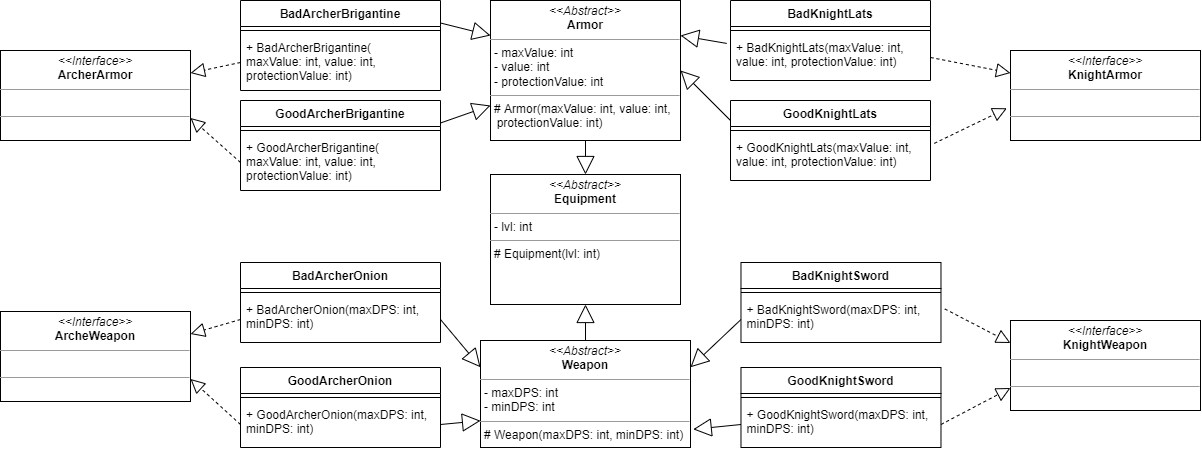

The diagram above was exported from draw.io. Its source (the exported page's mxGraphModel, read from the mxfile embedded in the PNG):
<mxGraphModel dx="2929" dy="1298" grid="1" gridSize="10" guides="1" tooltips="1" connect="1" arrows="1" fold="1" page="1" pageScale="1" pageWidth="827" pageHeight="1169" math="0" shadow="0">
  <root>
    <mxCell id="0" />
    <mxCell id="1" parent="0" />
    <mxCell id="136" value="BadKnightLats" style="swimlane;fontStyle=1;align=center;verticalAlign=top;childLayout=stackLayout;horizontal=1;startSize=26;horizontalStack=0;resizeParent=1;resizeParentMax=0;resizeLast=0;collapsible=1;marginBottom=0;" vertex="1" parent="1">
      <mxGeometry x="70" y="50" width="200" height="80" as="geometry" />
    </mxCell>
    <mxCell id="137" value="" style="line;strokeWidth=1;fillColor=none;align=left;verticalAlign=middle;spacingTop=-1;spacingLeft=3;spacingRight=3;rotatable=0;labelPosition=right;points=[];portConstraint=eastwest;" vertex="1" parent="136">
      <mxGeometry y="26" width="200" height="8" as="geometry" />
    </mxCell>
    <mxCell id="138" value="+ BadKnightLats(maxValue: int, &#10;value: int, protectionValue: int)" style="text;strokeColor=none;fillColor=none;align=left;verticalAlign=top;spacingLeft=4;spacingRight=4;overflow=hidden;rotatable=0;points=[[0,0.5],[1,0.5]];portConstraint=eastwest;" vertex="1" parent="136">
      <mxGeometry y="34" width="200" height="46" as="geometry" />
    </mxCell>
    <mxCell id="139" value="&lt;p style=&quot;margin: 0px ; margin-top: 4px ; text-align: center&quot;&gt;&lt;i&gt;&amp;lt;&amp;lt;Abstract&amp;gt;&amp;gt;&lt;/i&gt;&lt;br&gt;&lt;b&gt;Armor&lt;/b&gt;&lt;br&gt;&lt;/p&gt;&lt;hr size=&quot;1&quot;&gt;&lt;p style=&quot;margin: 0px ; margin-left: 4px&quot;&gt;- maxValue: int&lt;/p&gt;&lt;p style=&quot;margin: 0px ; margin-left: 4px&quot;&gt;- value: int&lt;/p&gt;&lt;p style=&quot;margin: 0px ; margin-left: 4px&quot;&gt;- protectionValue: int&lt;/p&gt;&lt;hr size=&quot;1&quot;&gt;&lt;p style=&quot;margin: 0px ; margin-left: 4px&quot;&gt;# Armor(&lt;span&gt;maxValue: int,&amp;nbsp;&lt;/span&gt;&lt;span&gt;value: int,&amp;nbsp;&lt;/span&gt;&lt;/p&gt;&amp;nbsp; protectionValue: int)" style="verticalAlign=top;align=left;overflow=fill;fontSize=12;fontFamily=Helvetica;html=1;" vertex="1" parent="1">
      <mxGeometry x="-170" y="50" width="190" height="140" as="geometry" />
    </mxCell>
    <mxCell id="140" value="&lt;p style=&quot;margin: 0px ; margin-top: 4px ; text-align: center&quot;&gt;&lt;i&gt;&amp;lt;&amp;lt;Abstract&amp;gt;&amp;gt;&lt;/i&gt;&lt;br&gt;&lt;b&gt;Weapon&lt;/b&gt;&lt;/p&gt;&lt;hr size=&quot;1&quot;&gt;&lt;p style=&quot;margin: 0px ; margin-left: 4px&quot;&gt;- maxDPS: int&lt;/p&gt;&lt;p style=&quot;margin: 0px ; margin-left: 4px&quot;&gt;- minDPS: int&lt;/p&gt;&lt;hr size=&quot;1&quot;&gt;&lt;p style=&quot;margin: 0px ; margin-left: 4px&quot;&gt;# Weapon(&lt;span&gt;maxDPS: int,&amp;nbsp;&lt;/span&gt;&lt;span&gt;minDPS: int&lt;/span&gt;&lt;span&gt;)&lt;/span&gt;&lt;/p&gt;" style="verticalAlign=top;align=left;overflow=fill;fontSize=12;fontFamily=Helvetica;html=1;" vertex="1" parent="1">
      <mxGeometry x="-180" y="390" width="210" height="107" as="geometry" />
    </mxCell>
    <mxCell id="141" value="" style="endArrow=block;endSize=16;endFill=0;html=1;exitX=0;exitY=0.5;exitDx=0;exitDy=0;entryX=1.013;entryY=0.83;entryDx=0;entryDy=0;entryPerimeter=0;" edge="1" parent="1" source="165" target="140">
      <mxGeometry width="160" relative="1" as="geometry">
        <mxPoint x="260" y="391" as="sourcePoint" />
        <mxPoint x="181.56999999999994" y="430.75" as="targetPoint" />
      </mxGeometry>
    </mxCell>
    <mxCell id="142" value="" style="endArrow=block;endSize=16;endFill=0;html=1;exitX=0;exitY=0.5;exitDx=0;exitDy=0;entryX=1;entryY=0.25;entryDx=0;entryDy=0;" edge="1" parent="1" source="168" target="140">
      <mxGeometry width="160" relative="1" as="geometry">
        <mxPoint x="452.91" y="596" as="sourcePoint" />
        <mxPoint x="410.48" y="560.5" as="targetPoint" />
      </mxGeometry>
    </mxCell>
    <mxCell id="143" value="&lt;p style=&quot;margin: 0px ; margin-top: 4px ; text-align: center&quot;&gt;&lt;i&gt;&amp;lt;&amp;lt;Abstract&amp;gt;&amp;gt;&lt;/i&gt;&lt;br&gt;&lt;b&gt;Equipment&lt;/b&gt;&lt;br&gt;&lt;/p&gt;&lt;hr size=&quot;1&quot;&gt;&lt;p style=&quot;margin: 0px ; margin-left: 4px&quot;&gt;&lt;span&gt;- lvl: int&lt;/span&gt;&lt;br&gt;&lt;/p&gt;&lt;hr size=&quot;1&quot;&gt;&lt;p style=&quot;margin: 0px ; margin-left: 4px&quot;&gt;# Equipment(lvl: int)&lt;/p&gt;" style="verticalAlign=top;align=left;overflow=fill;fontSize=12;fontFamily=Helvetica;html=1;" vertex="1" parent="1">
      <mxGeometry x="-170" y="224" width="190" height="130" as="geometry" />
    </mxCell>
    <mxCell id="144" value="" style="endArrow=block;endSize=16;endFill=0;html=1;entryX=0.5;entryY=1;entryDx=0;entryDy=0;exitX=0.5;exitY=0;exitDx=0;exitDy=0;" edge="1" parent="1" source="140" target="143">
      <mxGeometry width="160" relative="1" as="geometry">
        <mxPoint x="-75" y="390" as="sourcePoint" />
        <mxPoint x="191.56999999999994" y="422.75" as="targetPoint" />
      </mxGeometry>
    </mxCell>
    <mxCell id="145" value="" style="endArrow=block;endSize=16;endFill=0;html=1;exitX=0.5;exitY=1;exitDx=0;exitDy=0;entryX=0.5;entryY=0;entryDx=0;entryDy=0;" edge="1" parent="1" source="139" target="143">
      <mxGeometry width="160" relative="1" as="geometry">
        <mxPoint x="20" y="491" as="sourcePoint" />
        <mxPoint x="-87.5" y="382" as="targetPoint" />
      </mxGeometry>
    </mxCell>
    <mxCell id="146" value="&lt;p style=&quot;margin: 0px ; margin-top: 4px ; text-align: center&quot;&gt;&lt;i&gt;&amp;lt;&amp;lt;Interface&amp;gt;&amp;gt;&lt;/i&gt;&lt;br&gt;&lt;span style=&quot;font-weight: 700&quot;&gt;KnightArmor&lt;/span&gt;&lt;br&gt;&lt;/p&gt;&lt;hr size=&quot;1&quot;&gt;&lt;p style=&quot;margin: 0px ; margin-left: 4px&quot;&gt;&lt;br&gt;&lt;/p&gt;&lt;hr size=&quot;1&quot;&gt;&lt;p style=&quot;margin: 0px ; margin-left: 4px&quot;&gt;&lt;/p&gt;" style="verticalAlign=top;align=left;overflow=fill;fontSize=12;fontFamily=Helvetica;html=1;" vertex="1" parent="1">
      <mxGeometry x="350" y="100" width="190" height="90" as="geometry" />
    </mxCell>
    <mxCell id="147" value="GoodKnightLats" style="swimlane;fontStyle=1;align=center;verticalAlign=top;childLayout=stackLayout;horizontal=1;startSize=26;horizontalStack=0;resizeParent=1;resizeParentMax=0;resizeLast=0;collapsible=1;marginBottom=0;" vertex="1" parent="1">
      <mxGeometry x="70" y="150" width="200" height="80" as="geometry" />
    </mxCell>
    <mxCell id="148" value="" style="line;strokeWidth=1;fillColor=none;align=left;verticalAlign=middle;spacingTop=-1;spacingLeft=3;spacingRight=3;rotatable=0;labelPosition=right;points=[];portConstraint=eastwest;" vertex="1" parent="147">
      <mxGeometry y="26" width="200" height="8" as="geometry" />
    </mxCell>
    <mxCell id="149" value="+ GoodKnightLats(maxValue: int,&#10;value: int, protectionValue: int)" style="text;strokeColor=none;fillColor=none;align=left;verticalAlign=top;spacingLeft=4;spacingRight=4;overflow=hidden;rotatable=0;points=[[0,0.5],[1,0.5]];portConstraint=eastwest;" vertex="1" parent="147">
      <mxGeometry y="34" width="200" height="46" as="geometry" />
    </mxCell>
    <mxCell id="150" value="" style="endArrow=block;endSize=16;endFill=0;html=1;exitX=-0.019;exitY=0.194;exitDx=0;exitDy=0;entryX=1;entryY=0.25;entryDx=0;entryDy=0;exitPerimeter=0;" edge="1" parent="1" source="138" target="139">
      <mxGeometry width="160" relative="1" as="geometry">
        <mxPoint x="30" y="220" as="sourcePoint" />
        <mxPoint x="-135" y="252" as="targetPoint" />
      </mxGeometry>
    </mxCell>
    <mxCell id="151" value="" style="endArrow=block;endSize=16;endFill=0;html=1;exitX=0;exitY=0.25;exitDx=0;exitDy=0;entryX=1;entryY=0.5;entryDx=0;entryDy=0;" edge="1" parent="1" source="147" target="139">
      <mxGeometry width="160" relative="1" as="geometry">
        <mxPoint x="266.1999999999998" y="92.92399999999998" as="sourcePoint" />
        <mxPoint x="240" y="270" as="targetPoint" />
      </mxGeometry>
    </mxCell>
    <mxCell id="152" value="&lt;p style=&quot;margin: 0px ; margin-top: 4px ; text-align: center&quot;&gt;&lt;i&gt;&amp;lt;&amp;lt;Interface&amp;gt;&amp;gt;&lt;/i&gt;&lt;br&gt;&lt;span style=&quot;font-weight: 700&quot;&gt;Archer&lt;/span&gt;&lt;span style=&quot;font-weight: 700&quot;&gt;Armor&lt;/span&gt;&lt;br&gt;&lt;/p&gt;&lt;hr size=&quot;1&quot;&gt;&lt;p style=&quot;margin: 0px ; margin-left: 4px&quot;&gt;&lt;br&gt;&lt;/p&gt;&lt;hr size=&quot;1&quot;&gt;&lt;p style=&quot;margin: 0px ; margin-left: 4px&quot;&gt;&lt;/p&gt;" style="verticalAlign=top;align=left;overflow=fill;fontSize=12;fontFamily=Helvetica;html=1;" vertex="1" parent="1">
      <mxGeometry x="-660" y="100" width="190" height="90" as="geometry" />
    </mxCell>
    <mxCell id="153" value="BadArcherBrigantine" style="swimlane;fontStyle=1;align=center;verticalAlign=top;childLayout=stackLayout;horizontal=1;startSize=26;horizontalStack=0;resizeParent=1;resizeParentMax=0;resizeLast=0;collapsible=1;marginBottom=0;" vertex="1" parent="1">
      <mxGeometry x="-420" y="50" width="200" height="90" as="geometry" />
    </mxCell>
    <mxCell id="154" value="" style="line;strokeWidth=1;fillColor=none;align=left;verticalAlign=middle;spacingTop=-1;spacingLeft=3;spacingRight=3;rotatable=0;labelPosition=right;points=[];portConstraint=eastwest;" vertex="1" parent="153">
      <mxGeometry y="26" width="200" height="8" as="geometry" />
    </mxCell>
    <mxCell id="155" value="+ BadArcherBrigantine(&#10;maxValue: int, value: int,&#10;protectionValue: int)" style="text;strokeColor=none;fillColor=none;align=left;verticalAlign=top;spacingLeft=4;spacingRight=4;overflow=hidden;rotatable=0;points=[[0,0.5],[1,0.5]];portConstraint=eastwest;" vertex="1" parent="153">
      <mxGeometry y="34" width="200" height="56" as="geometry" />
    </mxCell>
    <mxCell id="156" value="GoodArcherBrigantine" style="swimlane;fontStyle=1;align=center;verticalAlign=top;childLayout=stackLayout;horizontal=1;startSize=26;horizontalStack=0;resizeParent=1;resizeParentMax=0;resizeLast=0;collapsible=1;marginBottom=0;" vertex="1" parent="1">
      <mxGeometry x="-420" y="150" width="200" height="90" as="geometry" />
    </mxCell>
    <mxCell id="157" value="" style="line;strokeWidth=1;fillColor=none;align=left;verticalAlign=middle;spacingTop=-1;spacingLeft=3;spacingRight=3;rotatable=0;labelPosition=right;points=[];portConstraint=eastwest;" vertex="1" parent="156">
      <mxGeometry y="26" width="200" height="8" as="geometry" />
    </mxCell>
    <mxCell id="158" value="+ GoodArcherBrigantine(&#10;maxValue: int, value: int,&#10;protectionValue: int)" style="text;strokeColor=none;fillColor=none;align=left;verticalAlign=top;spacingLeft=4;spacingRight=4;overflow=hidden;rotatable=0;points=[[0,0.5],[1,0.5]];portConstraint=eastwest;" vertex="1" parent="156">
      <mxGeometry y="34" width="200" height="56" as="geometry" />
    </mxCell>
    <mxCell id="159" value="" style="endArrow=block;endSize=16;endFill=0;html=1;exitX=1;exitY=0.25;exitDx=0;exitDy=0;entryX=0;entryY=0.75;entryDx=0;entryDy=0;" edge="1" parent="1" source="156" target="139">
      <mxGeometry width="160" relative="1" as="geometry">
        <mxPoint x="100" y="180" as="sourcePoint" />
        <mxPoint x="30" y="130" as="targetPoint" />
      </mxGeometry>
    </mxCell>
    <mxCell id="160" value="" style="endArrow=block;endSize=16;endFill=0;html=1;exitX=1;exitY=0.25;exitDx=0;exitDy=0;entryX=0;entryY=0.25;entryDx=0;entryDy=0;" edge="1" parent="1" source="153" target="139">
      <mxGeometry width="160" relative="1" as="geometry">
        <mxPoint x="-210" y="180" as="sourcePoint" />
        <mxPoint x="-160" y="165" as="targetPoint" />
      </mxGeometry>
    </mxCell>
    <mxCell id="161" value="&lt;p style=&quot;margin: 0px ; margin-top: 4px ; text-align: center&quot;&gt;&lt;i&gt;&amp;lt;&amp;lt;Interface&amp;gt;&amp;gt;&lt;/i&gt;&lt;br&gt;&lt;span style=&quot;font-weight: 700&quot;&gt;ArcheWeapon&lt;/span&gt;&lt;br&gt;&lt;/p&gt;&lt;hr size=&quot;1&quot;&gt;&lt;p style=&quot;margin: 0px ; margin-left: 4px&quot;&gt;&lt;br&gt;&lt;/p&gt;&lt;hr size=&quot;1&quot;&gt;&lt;p style=&quot;margin: 0px ; margin-left: 4px&quot;&gt;&lt;/p&gt;" style="verticalAlign=top;align=left;overflow=fill;fontSize=12;fontFamily=Helvetica;html=1;" vertex="1" parent="1">
      <mxGeometry x="-660" y="361" width="190" height="90" as="geometry" />
    </mxCell>
    <mxCell id="162" value="&lt;p style=&quot;margin: 0px ; margin-top: 4px ; text-align: center&quot;&gt;&lt;i&gt;&amp;lt;&amp;lt;Interface&amp;gt;&amp;gt;&lt;/i&gt;&lt;br&gt;&lt;span style=&quot;font-weight: 700&quot;&gt;Knight&lt;/span&gt;&lt;span style=&quot;font-weight: 700&quot;&gt;Weapon&lt;/span&gt;&lt;br&gt;&lt;/p&gt;&lt;hr size=&quot;1&quot;&gt;&lt;p style=&quot;margin: 0px ; margin-left: 4px&quot;&gt;&lt;br&gt;&lt;/p&gt;&lt;hr size=&quot;1&quot;&gt;&lt;p style=&quot;margin: 0px ; margin-left: 4px&quot;&gt;&lt;/p&gt;" style="verticalAlign=top;align=left;overflow=fill;fontSize=12;fontFamily=Helvetica;html=1;" vertex="1" parent="1">
      <mxGeometry x="350" y="370" width="190" height="90" as="geometry" />
    </mxCell>
    <mxCell id="163" value="GoodKnightSword" style="swimlane;fontStyle=1;align=center;verticalAlign=top;childLayout=stackLayout;horizontal=1;startSize=26;horizontalStack=0;resizeParent=1;resizeParentMax=0;resizeLast=0;collapsible=1;marginBottom=0;" vertex="1" parent="1">
      <mxGeometry x="80.48" y="417" width="200" height="80" as="geometry" />
    </mxCell>
    <mxCell id="164" value="" style="line;strokeWidth=1;fillColor=none;align=left;verticalAlign=middle;spacingTop=-1;spacingLeft=3;spacingRight=3;rotatable=0;labelPosition=right;points=[];portConstraint=eastwest;" vertex="1" parent="163">
      <mxGeometry y="26" width="200" height="8" as="geometry" />
    </mxCell>
    <mxCell id="165" value="+ GoodKnightSword(maxDPS: int, &#10;minDPS: int)" style="text;strokeColor=none;fillColor=none;align=left;verticalAlign=top;spacingLeft=4;spacingRight=4;overflow=hidden;rotatable=0;points=[[0,0.5],[1,0.5]];portConstraint=eastwest;" vertex="1" parent="163">
      <mxGeometry y="34" width="200" height="46" as="geometry" />
    </mxCell>
    <mxCell id="166" value="BadKnightSword" style="swimlane;fontStyle=1;align=center;verticalAlign=top;childLayout=stackLayout;horizontal=1;startSize=26;horizontalStack=0;resizeParent=1;resizeParentMax=0;resizeLast=0;collapsible=1;marginBottom=0;" vertex="1" parent="1">
      <mxGeometry x="80.48" y="312" width="200" height="80" as="geometry" />
    </mxCell>
    <mxCell id="167" value="" style="line;strokeWidth=1;fillColor=none;align=left;verticalAlign=middle;spacingTop=-1;spacingLeft=3;spacingRight=3;rotatable=0;labelPosition=right;points=[];portConstraint=eastwest;" vertex="1" parent="166">
      <mxGeometry y="26" width="200" height="8" as="geometry" />
    </mxCell>
    <mxCell id="168" value="+ BadKnightSword(maxDPS: int, &#10;minDPS: int)" style="text;strokeColor=none;fillColor=none;align=left;verticalAlign=top;spacingLeft=4;spacingRight=4;overflow=hidden;rotatable=0;points=[[0,0.5],[1,0.5]];portConstraint=eastwest;" vertex="1" parent="166">
      <mxGeometry y="34" width="200" height="46" as="geometry" />
    </mxCell>
    <mxCell id="169" value="" style="endArrow=block;endSize=16;endFill=0;html=1;exitX=1;exitY=0.5;exitDx=0;exitDy=0;entryX=0;entryY=0.75;entryDx=0;entryDy=0;" edge="1" parent="1" source="173" target="140">
      <mxGeometry width="160" relative="1" as="geometry">
        <mxPoint x="-260" y="421" as="sourcePoint" />
        <mxPoint x="-487.27" y="508.80999999999995" as="targetPoint" />
      </mxGeometry>
    </mxCell>
    <mxCell id="170" value="" style="endArrow=block;endSize=16;endFill=0;html=1;exitX=1;exitY=0.5;exitDx=0;exitDy=0;entryX=0;entryY=0.25;entryDx=0;entryDy=0;" edge="1" parent="1" source="176" target="140">
      <mxGeometry width="160" relative="1" as="geometry">
        <mxPoint x="-67.08999999999997" y="626" as="sourcePoint" />
        <mxPoint x="-490" y="446.75" as="targetPoint" />
      </mxGeometry>
    </mxCell>
    <mxCell id="171" value="GoodArcherOnion" style="swimlane;fontStyle=1;align=center;verticalAlign=top;childLayout=stackLayout;horizontal=1;startSize=26;horizontalStack=0;resizeParent=1;resizeParentMax=0;resizeLast=0;collapsible=1;marginBottom=0;" vertex="1" parent="1">
      <mxGeometry x="-420" y="417" width="200" height="80" as="geometry" />
    </mxCell>
    <mxCell id="172" value="" style="line;strokeWidth=1;fillColor=none;align=left;verticalAlign=middle;spacingTop=-1;spacingLeft=3;spacingRight=3;rotatable=0;labelPosition=right;points=[];portConstraint=eastwest;" vertex="1" parent="171">
      <mxGeometry y="26" width="200" height="8" as="geometry" />
    </mxCell>
    <mxCell id="173" value="+ GoodArcherOnion(maxDPS: int, &#10;minDPS: int)" style="text;strokeColor=none;fillColor=none;align=left;verticalAlign=top;spacingLeft=4;spacingRight=4;overflow=hidden;rotatable=0;points=[[0,0.5],[1,0.5]];portConstraint=eastwest;" vertex="1" parent="171">
      <mxGeometry y="34" width="200" height="46" as="geometry" />
    </mxCell>
    <mxCell id="174" value="BadArcherOnion" style="swimlane;fontStyle=1;align=center;verticalAlign=top;childLayout=stackLayout;horizontal=1;startSize=26;horizontalStack=0;resizeParent=1;resizeParentMax=0;resizeLast=0;collapsible=1;marginBottom=0;" vertex="1" parent="1">
      <mxGeometry x="-420" y="312" width="200" height="80" as="geometry" />
    </mxCell>
    <mxCell id="175" value="" style="line;strokeWidth=1;fillColor=none;align=left;verticalAlign=middle;spacingTop=-1;spacingLeft=3;spacingRight=3;rotatable=0;labelPosition=right;points=[];portConstraint=eastwest;" vertex="1" parent="174">
      <mxGeometry y="26" width="200" height="8" as="geometry" />
    </mxCell>
    <mxCell id="176" value="+ BadArcherOnion(maxDPS: int, &#10;minDPS: int)" style="text;strokeColor=none;fillColor=none;align=left;verticalAlign=top;spacingLeft=4;spacingRight=4;overflow=hidden;rotatable=0;points=[[0,0.5],[1,0.5]];portConstraint=eastwest;" vertex="1" parent="174">
      <mxGeometry y="34" width="200" height="46" as="geometry" />
    </mxCell>
    <mxCell id="177" value="" style="endArrow=block;dashed=1;endFill=0;endSize=12;html=1;exitX=0;exitY=0.5;exitDx=0;exitDy=0;entryX=1;entryY=0.75;entryDx=0;entryDy=0;" edge="1" parent="1" source="158" target="152">
      <mxGeometry width="160" relative="1" as="geometry">
        <mxPoint x="-170" y="240" as="sourcePoint" />
        <mxPoint x="-10" y="240" as="targetPoint" />
      </mxGeometry>
    </mxCell>
    <mxCell id="178" value="" style="endArrow=block;dashed=1;endFill=0;endSize=12;html=1;exitX=0;exitY=0.5;exitDx=0;exitDy=0;entryX=1;entryY=0.25;entryDx=0;entryDy=0;" edge="1" parent="1" source="155" target="152">
      <mxGeometry width="160" relative="1" as="geometry">
        <mxPoint x="-410" y="222" as="sourcePoint" />
        <mxPoint x="-460" y="177.5" as="targetPoint" />
      </mxGeometry>
    </mxCell>
    <mxCell id="179" value="" style="endArrow=block;dashed=1;endFill=0;endSize=12;html=1;exitX=0;exitY=0.5;exitDx=0;exitDy=0;entryX=1;entryY=0.25;entryDx=0;entryDy=0;" edge="1" parent="1" source="176" target="161">
      <mxGeometry width="160" relative="1" as="geometry">
        <mxPoint x="-410" y="122" as="sourcePoint" />
        <mxPoint x="-460" y="132.5" as="targetPoint" />
      </mxGeometry>
    </mxCell>
    <mxCell id="180" value="" style="endArrow=block;dashed=1;endFill=0;endSize=12;html=1;exitX=0;exitY=0.5;exitDx=0;exitDy=0;entryX=1;entryY=0.75;entryDx=0;entryDy=0;" edge="1" parent="1" source="173" target="161">
      <mxGeometry width="160" relative="1" as="geometry">
        <mxPoint x="-410" y="379" as="sourcePoint" />
        <mxPoint x="-470" y="402.5" as="targetPoint" />
      </mxGeometry>
    </mxCell>
    <mxCell id="181" value="" style="endArrow=block;dashed=1;endFill=0;endSize=12;html=1;exitX=1;exitY=0.5;exitDx=0;exitDy=0;entryX=0;entryY=0.25;entryDx=0;entryDy=0;" edge="1" parent="1" source="138" target="146">
      <mxGeometry width="160" relative="1" as="geometry">
        <mxPoint x="-410" y="484" as="sourcePoint" />
        <mxPoint x="-470" y="447.5" as="targetPoint" />
      </mxGeometry>
    </mxCell>
    <mxCell id="182" value="" style="endArrow=block;dashed=1;endFill=0;endSize=12;html=1;exitX=1.019;exitY=0.193;exitDx=0;exitDy=0;entryX=-0.019;entryY=0.642;entryDx=0;entryDy=0;exitPerimeter=0;entryPerimeter=0;" edge="1" parent="1" source="149" target="146">
      <mxGeometry width="160" relative="1" as="geometry">
        <mxPoint x="280" y="117" as="sourcePoint" />
        <mxPoint x="390" y="82.5" as="targetPoint" />
      </mxGeometry>
    </mxCell>
    <mxCell id="183" value="" style="endArrow=block;dashed=1;endFill=0;endSize=12;html=1;exitX=1.019;exitY=0.27;exitDx=0;exitDy=0;entryX=0;entryY=0.25;entryDx=0;entryDy=0;exitPerimeter=0;" edge="1" parent="1" source="168" target="162">
      <mxGeometry width="160" relative="1" as="geometry">
        <mxPoint x="283.8000000000002" y="202.87800000000004" as="sourcePoint" />
        <mxPoint x="386.3899999999999" y="117.77999999999997" as="targetPoint" />
      </mxGeometry>
    </mxCell>
    <mxCell id="184" value="" style="endArrow=block;dashed=1;endFill=0;endSize=12;html=1;exitX=1;exitY=0.5;exitDx=0;exitDy=0;entryX=0;entryY=0.75;entryDx=0;entryDy=0;" edge="1" parent="1" source="165" target="162">
      <mxGeometry width="160" relative="1" as="geometry">
        <mxPoint x="294.2800000000002" y="368.41999999999996" as="sourcePoint" />
        <mxPoint x="390" y="402.5" as="targetPoint" />
      </mxGeometry>
    </mxCell>
  </root>
</mxGraphModel>